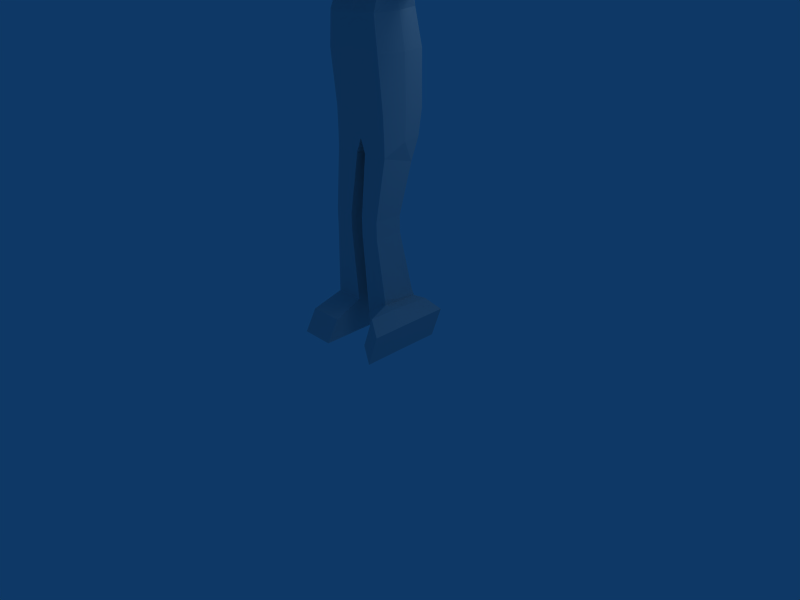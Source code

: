 # Source: zombie_No1_full.blend  (saved by Blender 2.49.2; exported with 4.5.12 LTS)
import bpy
from mathutils import Matrix  # noqa: F401  (used for matrix-valued properties, if any)

bpy.ops.wm.read_factory_settings(use_empty=True)
scene = bpy.context.scene
scene.name = 'Scene'

# ---- collections
col_collection_1 = bpy.data.collections.new('Collection 1'); scene.collection.children.link(col_collection_1)
col_collection_2 = bpy.data.collections.new('Collection 2'); scene.collection.children.link(col_collection_2)
col_collection_2.hide_render = True
col_collection_2.hide_viewport = True

# ---- world
world_world = bpy.data.worlds.new('World'); scene.world = world_world
world_world.color = (0.05656, 0.2208, 0.4)
world_world.use_sun_shadow = False
world_world.sun_shadow_jitter_overblur = 0.0
world_world.cycles.sampling_method = 'MANUAL'
world_world.cycles.sample_map_resolution = 256

# ---- cameras
cam_camera = bpy.data.cameras.new('Camera')
cam_camera.passepartout_alpha = 0.2
cam_camera.clip_end = 100.0
cam_camera.lens = 35.0
cam_camera.ortho_scale = 7.314
cam_camera.show_passepartout = False
cam_camera.show_safe_areas = True
cam_camera.dof.focus_distance = 0.0
cam_camera.dof.aperture_fstop = 128.0

# ---- lights
light_spot = bpy.data.lights.new('Spot', 'POINT')
light_spot.transmission_factor = 0.0
light_spot.cutoff_distance = 30.0
light_spot.energy = 100.0
light_spot.shadow_buffer_clip_start = 1.001
light_spot.shadow_soft_size = 1.0
light_spot.shadow_maximum_resolution = 0.006
light_spot.use_absolute_resolution = True
light_spot.cycles.use_multiple_importance_sampling = False

# ---- meshes
me_zombie = bpy.data.meshes.new('zombie')
me_zombie.from_pydata([(0.2844, 0.312, 2.51), (-0.2844, 0.312, 2.51), (0.2844, -0.1656, 2.51), (-0.2844, -0.1656, 2.51), (0.2547, 0.2663, 2.821), (-0.2547, 0.2663, 2.821), (0.2547, -0.1672, 2.802), (-0.2547, -0.1672, 2.802), (0.0, -0.1656, 2.51), (0.0, 0.312, 2.51), (0.0, -0.1672, 2.802), (0.0, 0.2663, 2.821), (0.2844, 0.312, 2.033), (-0.2844, 0.312, 2.033), (0.2844, -0.1212, 2.036), (-0.2844, -0.1212, 2.036), (0.0, -0.1212, 2.036), (0.0, 0.312, 2.033), (0.2879, -0.1172, 1.805), (-0.2879, -0.1172, 1.805), (0.2879, 0.2671, 1.803), (-0.2879, 0.2671, 1.803), (0.0, -0.1172, 1.805), (0.0, 0.2671, 1.803), (0.2899, 0.1821, 1.606), (-0.2899, 0.1821, 1.606), (0.2899, -0.1185, 1.685), (-0.2899, -0.1185, 1.685), (0.0486, -0.1185, 1.685), (-0.0486, -0.1185, 1.685), (0.0486, 0.1821, 1.606), (-0.0486, 0.1821, 1.606), (0.2538, 0.07634, 1.148), (-0.2538, 0.07634, 1.148), (0.2538, -0.192, 1.148), (-0.2538, -0.192, 1.148), (0.06866, -0.192, 1.148), (-0.06866, -0.192, 1.148), (0.06866, 0.07634, 1.148), (-0.06866, 0.07634, 1.148), (0.2538, 0.07634, 0.9933), (-0.2538, 0.07634, 0.9933), (0.2538, -0.192, 0.9933), (-0.2538, -0.192, 0.9933), (0.06866, -0.192, 0.9933), (-0.06866, -0.192, 0.9933), (0.06866, 0.07634, 0.9933), (-0.06866, 0.07634, 0.9933), (0.4299, -0.1616, 0.3875), (-0.3676, -0.1616, 0.2021), (0.6125, 0.2261, 0.322), (-0.3676, 0.2261, 0.008135), (0.3193, -0.1616, 0.0883), (-0.0486, -0.1616, 0.2051), (0.5047, 0.2261, 0.02177), (-0.0486, 0.2261, 0.008135), (0.4296, -0.4261, 0.3876), (-0.3676, -0.4261, 0.2024), (0.6125, -0.1706, 0.322), (-0.3676, -0.1706, 0.008135), (0.319, -0.4261, 0.08841), (-0.0486, -0.4261, 0.2054), (0.5047, -0.1706, 0.02177), (-0.0486, -0.1706, 0.008135), (0.2307, 0.1819, 3.143), (-0.2307, 0.1819, 3.143), (0.2307, -0.04302, 3.118), (-0.2307, -0.04302, 3.118), (0.0, -0.1098, 3.026), (0.0, 0.1819, 3.161), (0.06846, 0.06192, 3.2), (-0.06846, 0.06192, 3.2), (0.06846, -0.04326, 3.148), (-0.06846, -0.04326, 3.148), (0.0, -0.04326, 3.155), (0.0, 0.06192, 3.206), (0.1706, 0.2172, 4.064), (-0.1775, 0.2172, 4.064), (0.1523, 0.1275, 3.436), (-0.1523, 0.1275, 3.436), (2.306e-10, 0.1275, 3.436), (0.0, 0.2172, 4.1), (0.1821, -0.4311, 4.025), (-0.1821, -0.4311, 4.025), (0.234, -0.4441, 3.25), (-0.234, -0.4441, 3.25), (-1.812e-09, -0.5484, 3.25), (0.0, -0.4311, 4.025), (0.1821, 0.2563, 3.806), (-0.1821, 0.2563, 3.806), (0.0, 0.2563, 3.806), (0.1821, -0.4738, 3.837), (-0.1821, -0.4738, 3.837), (0.0, -0.4738, 3.837), (0.3364, 0.004284, 3.127), (-0.3364, 0.004284, 3.134), (0.3364, 0.1492, 3.127), (-0.3364, 0.1492, 3.134), (0.3364, 0.004284, 2.92), (-0.3364, 0.004284, 2.92), (0.3364, 0.1492, 2.92), (-0.3364, 0.1492, 2.92), (0.3385, 0.07318, 2.51), (-0.3385, 0.07318, 2.51), (0.3087, 0.04958, 2.812), (-0.3087, 0.04958, 2.812), (0.3385, 0.07918, 2.035), (-0.3385, 0.07918, 2.035), (0.3385, 0.06753, 1.803), (-0.3385, 0.06753, 1.803), (0.4222, 0.2187, 0.3662), (-0.3449, 0.2187, 0.2021), (0.3213, 0.2195, 0.09391), (-0.05456, 0.2195, 0.2051), (0.6149, -0.5386, 0.3211), (-0.3676, -0.5386, 0.00549), (0.5072, -0.5386, 0.02088), (-0.0486, -0.5386, 0.00549), (0.3055, -0.1572, 0.3804), (-0.3189, -0.1572, 0.3168), (0.1871, -0.234, 0.1268), (-0.0495, -0.1572, 0.3168), (0.2982, 0.1994, 0.36), (-0.2972, 0.1994, 0.3168), (0.2165, 0.2001, 0.1322), (-0.0552, 0.2001, 0.3168), (0.7423, 0.1353, 3.007), (-0.7423, 0.1353, 3.011), (0.7423, 0.01516, 3.007), (-0.7423, 0.01516, 3.011), (0.7423, 0.1353, 3.12), (-0.7423, 0.1353, 3.124), (0.7423, 0.01516, 3.12), (-0.7423, 0.01516, 3.124), (0.8212, 0.01516, 3.12), (-0.8212, 0.01516, 3.124), (0.8212, 0.1353, 3.12), (-0.8212, 0.1353, 3.124), (0.8212, 0.01516, 3.007), (-0.8212, 0.01516, 3.011), (0.8212, 0.1353, 3.007), (-0.8212, 0.1353, 3.011), (1.209, 0.1589, 3.006), (-1.209, 0.1589, 3.01), (1.209, -0.008442, 3.006), (-1.209, -0.008442, 3.01), (1.209, 0.1589, 3.132), (-1.209, 0.1589, 3.137), (1.209, -0.008442, 3.132), (-1.209, -0.008442, 3.137), (1.676, -0.0679, 3.117), (-1.676, -0.0679, 3.122), (1.691, 0.1559, 3.117), (-1.691, 0.1559, 3.122), (1.746, -0.0679, 3.004), (-1.746, -0.0679, 3.008), (1.761, 0.1559, 3.004), (-1.761, 0.1559, 3.008), (1.255, -0.07699, 2.968), (-1.255, -0.07699, 2.972), (1.255, -0.07699, 3.14), (-1.255, -0.07699, 3.145), (1.255, 0.1983, 3.14), (-1.255, 0.1983, 3.145), (1.255, 0.1983, 2.968), (-1.255, 0.1983, 2.972), (1.466, -0.07699, 2.968), (-1.466, -0.07699, 2.972), (1.466, -0.07699, 3.14), (-1.466, -0.07699, 3.145), (1.484, 0.2044, 3.14), (-1.484, 0.2044, 3.145), (1.484, 0.2044, 2.968), (-1.484, 0.2044, 2.972), (1.457, -0.18, 3.112), (-1.457, -0.18, 3.117), (1.457, -0.18, 3.02), (-1.457, -0.18, 3.024), (1.35, -0.18, 3.112), (-1.35, -0.18, 3.117), (1.35, -0.18, 3.02), (-1.35, -0.18, 3.024), (0.1523, -0.01007, 3.383), (-0.1523, -0.01007, 3.383), (0.2003, -0.002971, 4.151), (-0.2003, -0.002971, 4.151), (2.114e-10, -0.01007, 3.383), (-1.922e-11, -0.002971, 4.182), (0.3023, 0.01573, 3.911), (-0.3023, 0.01573, 3.911), (0.1734, -0.5411, 3.25), (-0.1734, -0.5411, 3.25), (0.2115, -0.1552, 3.273), (-0.2115, -0.1552, 3.273), (0.2013, -0.2653, 4.126), (-0.2013, -0.2653, 4.126), (0.0, -0.1552, 3.268), (2.825e-26, -0.2756, 4.15), (0.3023, -0.2533, 3.882), (-0.3023, -0.2533, 3.882), (0.1821, 0.1932, 3.565), (-0.1821, 0.1932, 3.565), (-7.688e-11, 0.1932, 3.565), (0.1666, -0.4551, 3.561), (-0.1666, -0.4551, 3.561), (5.766e-11, -0.4551, 3.561), (0.2571, 0.003174, 3.613), (-0.2571, 0.003174, 3.613), (0.2431, -0.2221, 3.541), (-0.2431, -0.2221, 3.541), (0.227, -0.3909, 3.344), (-0.227, -0.3909, 3.344), (-1.454e-09, -0.532, 3.359), (0.1629, -0.532, 3.36), (-0.1629, -0.532, 3.36), (0.197, -0.2536, 3.407), (-0.197, -0.2536, 3.407), (0.3075, -0.1633, 0.4352), (0.09051, -0.1633, 0.2531), (0.2896, 0.1778, 0.4352), (0.09521, 0.1785, 0.2531), (-0.1785, -0.468, 3.502), (0.1748, -0.468, 3.502), (-0.001862, -0.468, 3.501), (0.2221, -0.2866, 3.501), (-0.2221, -0.2866, 3.501), (-1.454e-09, -0.532, 3.425), (0.1767, -0.532, 3.426), (-0.1767, -0.532, 3.426), (0.227, -0.3909, 3.41), (-0.227, -0.3909, 3.41)], [], [(6, 10, 8, 2), (8, 10, 7, 3), (0, 9, 11, 4), (11, 9, 1, 5), (2, 8, 16, 14), (16, 8, 3, 15), (9, 0, 12, 17), (13, 1, 9, 17), (14, 16, 22, 18), (22, 16, 15, 19), (17, 12, 20, 23), (21, 13, 17, 23), (18, 22, 28, 26), (29, 22, 19, 27), (23, 20, 24, 30), (25, 21, 23, 31), (24, 26, 34, 32), (35, 27, 25, 33), (26, 28, 36, 34), (37, 29, 27, 35), (30, 24, 32, 38), (33, 25, 31, 39), (32, 34, 42, 40), (43, 35, 33, 41), (34, 36, 44, 42), (45, 37, 35, 43), (38, 32, 40, 46), (41, 33, 39, 47), (54, 50, 58, 62), (59, 51, 55, 63), (10, 6, 66, 68), (67, 7, 10, 68), (4, 11, 69, 64), (69, 11, 5, 65), (66, 64, 70, 72), (71, 65, 67, 73), (68, 66, 72, 74), (73, 67, 68, 74), (64, 69, 75, 70), (75, 69, 65, 71), (66, 6, 98, 94), (99, 7, 67, 95), (64, 66, 94, 96), (95, 67, 65, 97), (4, 64, 96, 100), (97, 65, 5, 101), (102, 0, 4, 104), (5, 1, 103, 105), (104, 6, 2, 102), (3, 7, 105, 103), (0, 102, 106, 12), (107, 103, 1, 13), (102, 2, 14, 106), (15, 3, 103, 107), (12, 106, 108, 20), (109, 107, 13, 21), (106, 14, 18, 108), (19, 15, 107, 109), (108, 26, 24), (25, 27, 109), (20, 108, 24), (25, 109, 21), (108, 18, 26), (27, 19, 109), (104, 100, 98), (99, 101, 105), (6, 104, 98), (99, 105, 7), (104, 4, 100), (101, 5, 105), (110, 50, 54, 112), (55, 51, 111, 113), (54, 62, 52, 112), (53, 63, 55, 113), (56, 60, 116, 114), (117, 61, 57, 115), (62, 58, 114, 116), (115, 59, 63, 117), (119, 121, 45, 43), (125, 123, 41, 47), (122, 110, 112, 124), (113, 111, 123, 125), (123, 119, 43, 41), (118, 48, 110, 122), (111, 49, 119, 123), (121, 125, 47, 45), (124, 112, 52, 120), (53, 113, 125, 121), (50, 110, 48, 58), (49, 111, 51, 59), (48, 56, 114, 58), (115, 57, 49, 59), (52, 62, 116, 60), (117, 63, 53, 61), (48, 118, 56), (57, 119, 49), (52, 60, 120), (121, 61, 53), (56, 118, 120, 60), (121, 119, 57, 61), (36, 38, 46, 44), (47, 39, 37, 45), (28, 30, 38, 36), (39, 31, 29, 37), (22, 23, 30, 28), (31, 23, 22, 29), (98, 100, 126, 128), (127, 101, 99, 129), (100, 96, 130, 126), (131, 97, 101, 127), (96, 94, 132, 130), (133, 95, 97, 131), (94, 98, 128, 132), (129, 99, 95, 133), (132, 128, 138, 134), (139, 129, 133, 135), (130, 132, 134, 136), (135, 133, 131, 137), (126, 130, 136, 140), (137, 131, 127, 141), (128, 126, 140, 138), (141, 127, 129, 139), (138, 140, 142, 144), (143, 141, 139, 145), (140, 136, 146, 142), (147, 137, 141, 143), (136, 134, 148, 146), (149, 135, 137, 147), (134, 138, 144, 148), (145, 139, 135, 149), (154, 156, 152, 150), (153, 157, 155, 151), (144, 158, 160, 148), (161, 159, 145, 149), (148, 160, 162, 146), (163, 161, 149, 147), (146, 162, 164, 142), (165, 163, 147, 143), (142, 164, 158, 144), (159, 165, 143, 145), (166, 154, 150, 168), (151, 155, 167, 169), (160, 168, 170, 162), (171, 169, 161, 163), (168, 150, 152, 170), (153, 151, 169, 171), (162, 170, 172, 164), (173, 171, 163, 165), (170, 152, 156, 172), (157, 153, 171, 173), (164, 172, 166, 158), (167, 173, 165, 159), (172, 156, 154, 166), (155, 157, 173, 167), (166, 168, 174, 176), (175, 169, 167, 177), (168, 160, 178, 174), (179, 161, 169, 175), (158, 166, 176, 180), (177, 167, 159, 181), (160, 158, 180, 178), (181, 159, 161, 179), (180, 176, 174, 178), (175, 177, 181, 179), (188, 88, 76, 184), (77, 89, 189, 185), (81, 76, 88, 90), (89, 77, 81, 90), (93, 91, 82, 87), (83, 92, 93, 87), (182, 186, 80, 78), (80, 186, 183, 79), (187, 184, 76, 81), (77, 185, 187, 81), (91, 198, 194, 82), (195, 199, 92, 83), (198, 188, 184, 194), (185, 189, 199, 195), (196, 186, 182, 192), (183, 186, 196, 193), (82, 194, 197, 87), (197, 195, 83, 87), (194, 184, 187, 197), (187, 185, 195, 197), (78, 200, 206, 182), (207, 201, 79, 183), (200, 88, 188, 206), (189, 89, 201, 207), (88, 200, 202, 90), (202, 201, 89, 90), (200, 78, 80, 202), (80, 79, 201, 202), (203, 91, 93, 205), (93, 92, 204, 205), (208, 198, 91, 203), (92, 199, 209, 204), (206, 188, 198, 208), (199, 189, 207, 209), (222, 203, 205, 223), (205, 204, 221, 223), (182, 206, 208, 215), (209, 207, 183, 216), (182, 215, 192), (193, 216, 183), (192, 215, 210, 84), (211, 216, 193, 85), (44, 218, 217, 42), (218, 120, 118, 217), (40, 219, 220, 46), (219, 122, 124, 220), (42, 217, 219, 40), (217, 118, 122, 219), (46, 220, 218, 44), (220, 124, 120, 218), (204, 209, 225, 221), (203, 222, 224, 208), (84, 210, 213, 190), (86, 190, 213, 212), (86, 212, 214, 191), (85, 191, 214, 211), (84, 190, 86, 196), (85, 196, 86, 191), (85, 193, 196), (84, 196, 192), (210, 212, 213), (211, 214, 212), (210, 211, 212), (210, 215, 216, 211), (208, 209, 216, 215), (213, 227, 226, 212), (212, 226, 228, 214), (210, 229, 227, 213), (214, 228, 230, 211)])
_uv = me_zombie.uv_layers.new(name='UVTex')
_uv.uv.foreach_set('vector', [0.64, 0.8474, 0.5543, 0.8482, 0.5546, 0.7485, 0.6521, 0.7495, 0.5546, 0.7485, 0.5543, 0.8482, 0.4687, 0.847, 0.457, 0.749, 0.9039, 0.1542, 0.9872, 0.1537, 0.9854, 0.248, 0.9095, 0.2482, 0.9854, 0.248, 0.9872, 0.1537, 0.9039, 0.1542, 0.9095, 0.2482, 0.6521, 0.7495, 0.5546, 0.7485, 0.5549, 0.5909, 0.6605, 0.5909, 0.5549, 0.5909, 0.5546, 0.7485, 0.457, 0.749, 0.4494, 0.5909, 0.9872, 0.1537, 0.9039, 0.1542, 0.8969, 0.01501, 0.9862, 0.01441, 0.8969, 0.01501, 0.9039, 0.1542, 0.9872, 0.1537, 0.9862, 0.01441, 0.7539, 0.4372, 0.6741, 0.4372, 0.6741, 0.5096, 0.7539, 0.5096, 0.6741, 0.5096, 0.6741, 0.4372, 0.7539, 0.4372, 0.7539, 0.5096, 0.9275, 0.4372, 0.8561, 0.4372, 0.8561, 0.5096, 0.9275, 0.5096, 0.8561, 0.5096, 0.8561, 0.4372, 0.9275, 0.4372, 0.9275, 0.5096, 0.7539, 0.5096, 0.6741, 0.5096, 0.6741, 0.5718, 0.7539, 0.5718, 0.6741, 0.5718, 0.6741, 0.5096, 0.7539, 0.5096, 0.7539, 0.5718, 0.9275, 0.5096, 0.8561, 0.5096, 0.8561, 0.5718, 0.9275, 0.5718, 0.8561, 0.5718, 0.8561, 0.5096, 0.9275, 0.5096, 0.9275, 0.5718, 0.4531, 0.4084, 0.5217, 0.4084, 0.5217, 0.2386, 0.4531, 0.2386, 0.5217, 0.2386, 0.5217, 0.4084, 0.4531, 0.4084, 0.4531, 0.2386, 0.5217, 0.4084, 0.5846, 0.4084, 0.5846, 0.2386, 0.5217, 0.2386, 0.5846, 0.2386, 0.5846, 0.4084, 0.5217, 0.4084, 0.5217, 0.2386, 0.3848, 0.4084, 0.4531, 0.4084, 0.4531, 0.2386, 0.3848, 0.2386, 0.4531, 0.2386, 0.4531, 0.4084, 0.3848, 0.4084, 0.3848, 0.2386, 0.4531, 0.2386, 0.5217, 0.2386, 0.5217, 0.1816, 0.4531, 0.1816, 0.5217, 0.1816, 0.5217, 0.2386, 0.4531, 0.2386, 0.4531, 0.1816, 0.5217, 0.2386, 0.5846, 0.2386, 0.5846, 0.1816, 0.5217, 0.1816, 0.5846, 0.1816, 0.5846, 0.2386, 0.5217, 0.2386, 0.5217, 0.1816, 0.3848, 0.2386, 0.4531, 0.2386, 0.4531, 0.1816, 0.3848, 0.1816, 0.4531, 0.1816, 0.4531, 0.2386, 0.3848, 0.2386, 0.3848, 0.1816, 0.7236, 0.384, 0.6738, 0.384, 0.6731, 0.3333, 0.7192, 0.3313, 0.307, 0.3582, 0.3645, 0.3582, 0.3645, 0.4044, 0.307, 0.4044, 0.5543, 0.8482, 0.64, 0.8474, 0.6415, 0.9734, 0.5541, 0.9299, 0.4666, 0.9733, 0.4687, 0.847, 0.5543, 0.8482, 0.5541, 0.9299, 0.9095, 0.2482, 0.9854, 0.248, 0.983, 0.3528, 0.9144, 0.3472, 0.983, 0.3528, 0.9854, 0.248, 0.9095, 0.2482, 0.9144, 0.3472, 0.8994, 0.4126, 0.9144, 0.3472, 0.9584, 0.3911, 0.9475, 0.4215, 0.9584, 0.3911, 0.9144, 0.3472, 0.8994, 0.4126, 0.9475, 0.4215, 0.5541, 0.9299, 0.6415, 0.9734, 0.5799, 0.9771, 0.554, 0.9778, 0.5282, 0.9771, 0.4666, 0.9733, 0.5541, 0.9299, 0.554, 0.9778, 0.9144, 0.3472, 0.983, 0.3528, 0.9789, 0.3938, 0.9584, 0.3911, 0.9789, 0.3938, 0.983, 0.3528, 0.9144, 0.3472, 0.9584, 0.3911, 0.6415, 0.9734, 0.64, 0.8474, 0.7124, 0.8991, 0.7124, 0.9733, 0.3925, 0.9008, 0.4687, 0.847, 0.4666, 0.9733, 0.3925, 0.9761, 0.9144, 0.3472, 0.8994, 0.4126, 0.8717, 0.3912, 0.8829, 0.3459, 0.8717, 0.3912, 0.8994, 0.4126, 0.9144, 0.3472, 0.8829, 0.3459, 0.9095, 0.2482, 0.9144, 0.3472, 0.8829, 0.3459, 0.8735, 0.2853, 0.8829, 0.3459, 0.9144, 0.3472, 0.9095, 0.2482, 0.8735, 0.2853, 0.8353, 0.1631, 0.9039, 0.1542, 0.9095, 0.2482, 0.8419, 0.2536, 0.9095, 0.2482, 0.9039, 0.1542, 0.8353, 0.1631, 0.8419, 0.2536, 0.7296, 0.8622, 0.64, 0.8474, 0.6521, 0.7495, 0.7296, 0.752, 0.457, 0.749, 0.4687, 0.847, 0.3794, 0.8615, 0.3794, 0.7512, 0.9039, 0.1542, 0.8353, 0.1631, 0.824, 0.02025, 0.8969, 0.01501, 0.824, 0.02025, 0.8353, 0.1631, 0.9039, 0.1542, 0.8969, 0.01501, 0.7296, 0.752, 0.6521, 0.7495, 0.6605, 0.5909, 0.7296, 0.5909, 0.4494, 0.5909, 0.457, 0.749, 0.3794, 0.7512, 0.3794, 0.5909, 0.8561, 0.4372, 0.8063, 0.4372, 0.8055, 0.5096, 0.8561, 0.5096, 0.8055, 0.5096, 0.8063, 0.4372, 0.8561, 0.4372, 0.8561, 0.5096, 0.8063, 0.4372, 0.7539, 0.4372, 0.7539, 0.5096, 0.8055, 0.5096, 0.7539, 0.5096, 0.7539, 0.4372, 0.8063, 0.4372, 0.8055, 0.5096, 0.8055, 0.5096, 0.7539, 0.5718, 0.8561, 0.5718, 0.8561, 0.5718, 0.7539, 0.5718, 0.8055, 0.5096, 0.8561, 0.5096, 0.8055, 0.5096, 0.8561, 0.5718, 0.8561, 0.5718, 0.8055, 0.5096, 0.8561, 0.5096, 0.8055, 0.5096, 0.7539, 0.5096, 0.7539, 0.5718, 0.7539, 0.5718, 0.7539, 0.5096, 0.8055, 0.5096, 0.8419, 0.2536, 0.8735, 0.2853, 0.8302, 0.2877, 0.8302, 0.2877, 0.8735, 0.2853, 0.8419, 0.2536, 0.64, 0.8474, 0.7296, 0.8622, 0.7124, 0.8991, 0.3925, 0.9008, 0.3794, 0.8615, 0.4687, 0.847, 0.8419, 0.2536, 0.9095, 0.2482, 0.8735, 0.2853, 0.8735, 0.2853, 0.9095, 0.2482, 0.8419, 0.2536, 0.727, 0.1107, 0.6731, 0.1122, 0.6731, 0.04197, 0.7381, 0.04197, 0.3818, 0.4251, 0.4371, 0.4271, 0.4393, 0.4829, 0.3803, 0.4897, 0.7236, 0.384, 0.7192, 0.3313, 0.755, 0.3084, 0.777, 0.3787, 0.5923, 0.4787, 0.6158, 0.4298, 0.6516, 0.4347, 0.6451, 0.4767, 0.7239, 0.2301, 0.7412, 0.2681, 0.7061, 0.2834, 0.6731, 0.2546, 0.5565, 0.426, 0.5535, 0.4808, 0.5137, 0.4775, 0.5043, 0.4264, 0.7192, 0.3313, 0.6731, 0.3333, 0.6731, 0.2546, 0.7061, 0.2834, 0.2537, 0.3582, 0.307, 0.3582, 0.307, 0.4044, 0.2537, 0.4044, 0.5217, 0.01515, 0.5846, 0.01515, 0.5846, 0.1816, 0.5217, 0.1816, 0.3848, 0.01515, 0.4531, 0.01515, 0.4531, 0.1816, 0.3848, 0.1816, 0.7801, 0.1278, 0.727, 0.1107, 0.7381, 0.04197, 0.7897, 0.06202, 0.3803, 0.4897, 0.4393, 0.4829, 0.4426, 0.5236, 0.3843, 0.5278, 0.4531, 0.01515, 0.5217, 0.01515, 0.5217, 0.1816, 0.4531, 0.1816, 0.7719, 0.1959, 0.7231, 0.1727, 0.727, 0.1107, 0.7801, 0.1278, 0.4393, 0.4829, 0.4819, 0.4783, 0.4933, 0.5235, 0.4426, 0.5236, 0.5846, 0.01515, 0.6499, 0.01515, 0.6499, 0.1816, 0.5846, 0.1816, 0.8155, 0.3537, 0.777, 0.3787, 0.755, 0.3084, 0.7765, 0.269, 0.5923, 0.4787, 0.6451, 0.4767, 0.6413, 0.5174, 0.5674, 0.5247, 0.6731, 0.1122, 0.727, 0.1107, 0.7231, 0.1727, 0.6731, 0.1706, 0.4819, 0.4783, 0.4393, 0.4829, 0.4371, 0.4271, 0.468, 0.4288, 0.7231, 0.1727, 0.7239, 0.2301, 0.6731, 0.2546, 0.6731, 0.1706, 0.5043, 0.4264, 0.5137, 0.4775, 0.4819, 0.4783, 0.468, 0.4288, 0.755, 0.3084, 0.7192, 0.3313, 0.7061, 0.2834, 0.7412, 0.2681, 0.5565, 0.426, 0.6158, 0.4298, 0.5923, 0.4787, 0.5535, 0.4808, 0.7231, 0.1727, 0.7719, 0.1959, 0.7239, 0.2301, 0.5137, 0.4775, 0.4933, 0.5235, 0.4819, 0.4783, 0.755, 0.3084, 0.7412, 0.2681, 0.7765, 0.269, 0.5674, 0.5247, 0.5535, 0.4808, 0.5923, 0.4787, 0.7239, 0.2301, 0.7719, 0.1959, 0.7765, 0.269, 0.7412, 0.2681, 0.5674, 0.5247, 0.4933, 0.5235, 0.5137, 0.4775, 0.5535, 0.4808, 0.5846, 0.2386, 0.6499, 0.2386, 0.6499, 0.1816, 0.5846, 0.1816, 0.6499, 0.1816, 0.6499, 0.2386, 0.5846, 0.2386, 0.5846, 0.1816, 0.5846, 0.4084, 0.6499, 0.4084, 0.6499, 0.2386, 0.5846, 0.2386, 0.6499, 0.2386, 0.6499, 0.4084, 0.5846, 0.4084, 0.5846, 0.2386, 0.9725, 0.5096, 0.9275, 0.5096, 0.9275, 0.5718, 0.9725, 0.5718, 0.9275, 0.5718, 0.9275, 0.5096, 0.9725, 0.5096, 0.9725, 0.5718, 0.2901, 0.9236, 0.2901, 0.8733, 0.1777, 0.8733, 0.1777, 0.9236, 0.1777, 0.8733, 0.2901, 0.8733, 0.2901, 0.9236, 0.1777, 0.9236, 0.2901, 0.8733, 0.2901, 0.8244, 0.1777, 0.8244, 0.1777, 0.8733, 0.1777, 0.8244, 0.2901, 0.8244, 0.2901, 0.8733, 0.1777, 0.8733, 0.2901, 0.8244, 0.2901, 0.7759, 0.1777, 0.7759, 0.1777, 0.8244, 0.1777, 0.7759, 0.2901, 0.7759, 0.2901, 0.8244, 0.1777, 0.8244, 0.2901, 0.9717, 0.2901, 0.9236, 0.1777, 0.9236, 0.1777, 0.9717, 0.1777, 0.9236, 0.2901, 0.9236, 0.2901, 0.9717, 0.1777, 0.9717, 0.1777, 0.9717, 0.1777, 0.9236, 0.1474, 0.9236, 0.1474, 0.9717, 0.1474, 0.9236, 0.1777, 0.9236, 0.1777, 0.9717, 0.1474, 0.9717, 0.1777, 0.8244, 0.1777, 0.7759, 0.1474, 0.7759, 0.1474, 0.8244, 0.1474, 0.7759, 0.1777, 0.7759, 0.1777, 0.8244, 0.1474, 0.8244, 0.1777, 0.8733, 0.1777, 0.8244, 0.1474, 0.8244, 0.1474, 0.8733, 0.1474, 0.8244, 0.1777, 0.8244, 0.1777, 0.8733, 0.1474, 0.8733, 0.1777, 0.9236, 0.1777, 0.8733, 0.1474, 0.8733, 0.1474, 0.9236, 0.1474, 0.8733, 0.1777, 0.8733, 0.1777, 0.9236, 0.1474, 0.9236, 0.1474, 0.9236, 0.1474, 0.8733, 0.03135, 0.8733, 0.03135, 0.9236, 0.03135, 0.8733, 0.1474, 0.8733, 0.1474, 0.9236, 0.03135, 0.9236, 0.1474, 0.8733, 0.1474, 0.8244, 0.03135, 0.8244, 0.03135, 0.8733, 0.03135, 0.8244, 0.1474, 0.8244, 0.1474, 0.8733, 0.03135, 0.8733, 0.1474, 0.8244, 0.1474, 0.7759, 0.03135, 0.7759, 0.03135, 0.8244, 0.03135, 0.7759, 0.1474, 0.7759, 0.1474, 0.8244, 0.03135, 0.8244, 0.1474, 0.9717, 0.1474, 0.9236, 0.03135, 0.9236, 0.03135, 0.9717, 0.03135, 0.9236, 0.1474, 0.9236, 0.1474, 0.9717, 0.03135, 0.9717, 0.9892, 0.8568, 0.9666, 0.9404, 0.9279, 0.919, 0.939, 0.8579, 0.9279, 0.919, 0.9666, 0.9404, 0.9892, 0.8568, 0.939, 0.8579, 0.7456, 0.825, 0.7546, 0.7896, 0.8004, 0.833, 0.7843, 0.8553, 0.8004, 0.833, 0.7546, 0.7896, 0.7456, 0.825, 0.7843, 0.8553, 0.7843, 0.8553, 0.8004, 0.833, 0.8053, 0.92, 0.7888, 0.9123, 0.8053, 0.92, 0.8004, 0.833, 0.7843, 0.8553, 0.7888, 0.9123, 0.7888, 0.9123, 0.8053, 0.92, 0.7924, 0.9765, 0.773, 0.9552, 0.7924, 0.9765, 0.8053, 0.92, 0.7888, 0.9123, 0.773, 0.9552, 0.7559, 0.6082, 0.7801, 0.5924, 0.7801, 0.703, 0.7559, 0.6755, 0.7801, 0.703, 0.7801, 0.5924, 0.7559, 0.6082, 0.7559, 0.6755, 0.9136, 0.769, 0.9892, 0.8568, 0.939, 0.8579, 0.8747, 0.8294, 0.939, 0.8579, 0.9892, 0.8568, 0.9136, 0.769, 0.8747, 0.8294, 0.8004, 0.833, 0.8747, 0.8294, 0.8705, 0.9251, 0.8053, 0.92, 0.8705, 0.9251, 0.8747, 0.8294, 0.8004, 0.833, 0.8053, 0.92, 0.8747, 0.8294, 0.939, 0.8579, 0.9279, 0.919, 0.8705, 0.9251, 0.9279, 0.919, 0.939, 0.8579, 0.8747, 0.8294, 0.8705, 0.9251, 0.8053, 0.92, 0.8705, 0.9251, 0.8769, 0.9815, 0.7924, 0.9765, 0.8769, 0.9815, 0.8705, 0.9251, 0.8053, 0.92, 0.7924, 0.9765, 0.8705, 0.9251, 0.9279, 0.919, 0.9666, 0.9404, 0.8769, 0.9815, 0.9666, 0.9404, 0.9279, 0.919, 0.8705, 0.9251, 0.8769, 0.9815, 0.7801, 0.5924, 0.872, 0.59, 0.8647, 0.703, 0.7801, 0.703, 0.8647, 0.703, 0.872, 0.59, 0.7801, 0.5924, 0.7801, 0.703, 0.872, 0.59, 0.9842, 0.6095, 0.9781, 0.6994, 0.8647, 0.703, 0.9781, 0.6994, 0.9842, 0.6095, 0.872, 0.59, 0.8647, 0.703, 0.9136, 0.769, 0.8747, 0.8294, 0.8535, 0.796, 0.8654, 0.7651, 0.8535, 0.796, 0.8747, 0.8294, 0.9136, 0.769, 0.8654, 0.7651, 0.8747, 0.8294, 0.8004, 0.833, 0.8274, 0.8025, 0.8535, 0.796, 0.8274, 0.8025, 0.8004, 0.833, 0.8747, 0.8294, 0.8535, 0.796, 0.7801, 0.703, 0.8647, 0.703, 0.8609, 0.7493, 0.818, 0.7493, 0.8609, 0.7494, 0.8647, 0.703, 0.7801, 0.703, 0.818, 0.7494, 0.8004, 0.833, 0.7546, 0.7896, 0.814, 0.7664, 0.8274, 0.8025, 0.814, 0.7664, 0.7546, 0.7896, 0.8004, 0.833, 0.8274, 0.8025, 0.814, 0.7664, 0.8654, 0.7651, 0.8535, 0.796, 0.8274, 0.8025, 0.8535, 0.796, 0.8654, 0.7651, 0.814, 0.7664, 0.8274, 0.8025, 0.1561, 0.2744, 0.08464, 0.2541, 0.1002, 0.3146, 0.1505, 0.3424, 0.1002, 0.3146, 0.08464, 0.2541, 0.1561, 0.2744, 0.1505, 0.3424, 0.04581, 0.3697, 0.1002, 0.3146, 0.08464, 0.2541, 0.01493, 0.2757, 0.08464, 0.2541, 0.1002, 0.3146, 0.04581, 0.3697, 0.01493, 0.2757, 0.182, 0.6092, 0.3024, 0.6135, 0.2707, 0.677, 0.182, 0.6761, 0.09779, 0.6762, 0.06095, 0.6145, 0.182, 0.6092, 0.182, 0.6761, 0.1469, 0.125, 0.05852, 0.05843, 0.03038, 0.1109, 0.09322, 0.1479, 0.03038, 0.1109, 0.05852, 0.05843, 0.1469, 0.125, 0.09322, 0.1479, 0.1319, 0.4086, 0.1505, 0.3424, 0.1002, 0.3146, 0.04581, 0.3697, 0.1002, 0.3146, 0.1505, 0.3424, 0.1319, 0.4086, 0.04581, 0.3697, 0.3024, 0.6135, 0.3547, 0.6432, 0.3047, 0.7319, 0.2707, 0.677, 0.05183, 0.7297, 0.004013, 0.6366, 0.06095, 0.6145, 0.09779, 0.6762, 0.2362, 0.2675, 0.1561, 0.2744, 0.1505, 0.3424, 0.232, 0.3485, 0.1505, 0.3424, 0.1561, 0.2744, 0.2362, 0.2675, 0.232, 0.3485, 0.1205, 0.01573, 0.05852, 0.05843, 0.1469, 0.125, 0.1765, 0.01573, 0.1469, 0.125, 0.05852, 0.05843, 0.1205, 0.01573, 0.1765, 0.01573, 0.2707, 0.677, 0.3047, 0.7319, 0.182, 0.7559, 0.182, 0.6761, 0.182, 0.7559, 0.05183, 0.7297, 0.09779, 0.6762, 0.182, 0.6761, 0.232, 0.3485, 0.1505, 0.3424, 0.1319, 0.4086, 0.2337, 0.4077, 0.1319, 0.4086, 0.1505, 0.3424, 0.232, 0.3485, 0.2337, 0.4077, 0.09322, 0.1479, 0.08879, 0.1889, 0.149, 0.1906, 0.1469, 0.125, 0.149, 0.1906, 0.08879, 0.1889, 0.09322, 0.1479, 0.1469, 0.125, 0.08879, 0.1889, 0.08464, 0.2541, 0.1561, 0.2744, 0.149, 0.1906, 0.1561, 0.2744, 0.08464, 0.2541, 0.08879, 0.1889, 0.149, 0.1906, 0.08464, 0.2541, 0.08879, 0.1889, 0.01638, 0.1719, 0.01493, 0.2757, 0.01638, 0.1719, 0.08879, 0.1889, 0.08464, 0.2541, 0.01493, 0.2757, 0.08879, 0.1889, 0.09322, 0.1479, 0.03038, 0.1109, 0.01638, 0.1719, 0.03038, 0.1109, 0.09322, 0.1479, 0.08879, 0.1889, 0.01638, 0.1719, 0.3024, 0.5049, 0.3024, 0.6135, 0.182, 0.6092, 0.182, 0.5037, 0.182, 0.6092, 0.06095, 0.6145, 0.0629, 0.5034, 0.182, 0.5037, 0.3569, 0.5072, 0.3547, 0.6432, 0.3024, 0.6135, 0.3024, 0.5049, 0.06095, 0.6145, 0.004013, 0.6366, 0.008238, 0.5214, 0.0629, 0.5034, 0.149, 0.1906, 0.1561, 0.2744, 0.2362, 0.2675, 0.2367, 0.1787, 0.2362, 0.2675, 0.1561, 0.2744, 0.149, 0.1906, 0.2367, 0.1787, 0.3024, 0.4519, 0.3024, 0.5049, 0.182, 0.5037, 0.182, 0.4519, 0.182, 0.5037, 0.0629, 0.5034, 0.06232, 0.4519, 0.182, 0.4519, 0.1469, 0.125, 0.149, 0.1906, 0.2367, 0.1787, 0.235, 0.1273, 0.2367, 0.1787, 0.149, 0.1906, 0.1469, 0.125, 0.235, 0.1273, 0.1469, 0.125, 0.235, 0.1273, 0.1765, 0.01573, 0.1765, 0.01573, 0.235, 0.1273, 0.1469, 0.125, 0.1765, 0.01573, 0.235, 0.1273, 0.2627, 0.1041, 0.2726, 0.01573, 0.2627, 0.1041, 0.235, 0.1273, 0.1765, 0.01573, 0.2726, 0.01573, 0.5846, 0.1816, 0.5846, 0.01515, 0.5217, 0.01515, 0.5217, 0.1816, 0.8009, 0.2651, 0.7765, 0.269, 0.7719, 0.1959, 0.7959, 0.196, 0.4531, 0.1816, 0.4531, 0.01515, 0.3848, 0.01515, 0.3848, 0.1816, 0.8036, 0.1454, 0.7801, 0.1278, 0.7897, 0.06202, 0.8047, 0.08638, 0.5217, 0.1816, 0.5217, 0.01515, 0.4531, 0.01515, 0.4531, 0.1816, 0.7959, 0.196, 0.7719, 0.1959, 0.7801, 0.1278, 0.8036, 0.1454, 0.6499, 0.1816, 0.6499, 0.01515, 0.5846, 0.01515, 0.5846, 0.1816, 0.8255, 0.3177, 0.8155, 0.3537, 0.7765, 0.269, 0.8009, 0.2651, 0.0629, 0.5034, 0.008238, 0.5214, 0.03125, 0.4792, 0.06232, 0.4519, 0.3024, 0.5049, 0.3024, 0.4519, 0.3278, 0.4657, 0.3569, 0.5072, 0.2726, 0.01573, 0.2627, 0.1041, 0.3157, 0.1054, 0.3114, 0.01573, 0.3702, 0.01573, 0.3114, 0.01573, 0.3157, 0.1054, 0.3709, 0.1088, 0.3702, 0.01573, 0.3709, 0.1088, 0.3157, 0.1054, 0.3114, 0.01573, 0.2726, 0.01573, 0.3114, 0.01573, 0.3157, 0.1054, 0.2627, 0.1041, 0.2848, 0.1227, 0.2627, 0.1365, 0.2611, 0.176, 0.3508, 0.1759, 0.2847, 0.1227, 0.3508, 0.176, 0.261, 0.1762, 0.2626, 0.1366, 0.2847, 0.1227, 0.3508, 0.1277, 0.3508, 0.176, 0.2848, 0.1227, 0.3508, 0.1759, 0.3508, 0.1277, 0.3613, 0.2384, 0.3062, 0.1899, 0.3457, 0.1899, 0.2511, 0.2384, 0.2667, 0.1899, 0.3062, 0.1899, 0.3613, 0.2384, 0.2511, 0.2384, 0.3062, 0.1899, 0.3613, 0.2384, 0.354, 0.29, 0.2584, 0.29, 0.2511, 0.2384, 0.3652, 0.3368, 0.2472, 0.3368, 0.2584, 0.29, 0.354, 0.29, 0.5589, 0.5754, 0.5636, 0.5424, 0.5026, 0.5424, 0.5026, 0.5754, 0.5026, 0.5754, 0.5026, 0.5424, 0.4416, 0.5424, 0.4463, 0.5754, 0.6113, 0.5754, 0.6142, 0.5424, 0.5636, 0.5424, 0.5589, 0.5754, 0.4463, 0.5754, 0.4416, 0.5424, 0.391, 0.5424, 0.3939, 0.5754])
me_zombie.use_remesh_preserve_volume = False
me_zombie.use_remesh_preserve_attributes = False
me_zombie.use_mirror_vertex_groups = False
me_zombie.update()
arm_armature = bpy.data.armatures.new('Armature')  # bones are not reproduced

# ---- objects
ob_lamp = bpy.data.objects.new('Lamp', light_spot)
ob_camera = bpy.data.objects.new('Camera', cam_camera)
ob_zombie = bpy.data.objects.new('zombie', me_zombie)
ob_armature = bpy.data.objects.new('Armature', arm_armature)

# ---- transforms, parenting, visibility, modifiers, constraints
ob_lamp.location = (4.076, 1.005, 5.904)
ob_lamp.rotation_euler = (0.6503, 0.05522, 1.866)
ob_lamp.lock_rotations_4d = False
ob_lamp.empty_display_type = 'ARROWS'
ob_lamp.color = (0.0, 0.0, 0.0, 0.0)
ob_lamp.lineart.crease_threshold = 0.0
ob_camera.location = (7.481, -6.508, 5.344)
ob_camera.rotation_euler = (1.109, 0.01082, 0.8149)
ob_camera.lock_rotations_4d = False
ob_camera.empty_display_type = 'ARROWS'
ob_camera.color = (0.0, 0.0, 0.0, 0.0)
ob_camera.display_type = 'WIRE'
ob_camera.lineart.crease_threshold = 0.0
ob_zombie.location = (0.0, 0.0, 4.768e-07)
ob_zombie.scale = (1.541, 1.541, 1.541)
ob_zombie.lock_rotations_4d = False
ob_zombie.empty_display_type = 'ARROWS'
ob_zombie.lineart.crease_threshold = 0.0
_vg = ob_zombie.vertex_groups.new(name='head')
_vg.add([76, 77, 78, 79, 80, 81, 82, 83, 84, 85, 86, 87, 88, 89, 90, 91, 92, 93, 182, 183, 184, 185, 186, 187, 188, 189, 190, 191, 192, 193, 194, 195, 196, 197, 198, 199, 200, 201, 202, 203, 204, 205, 206, 207, 208, 209, 210, 211, 212, 213, 214, 215, 216, 221, 222, 223, 224, 225, 226, 227, 228, 229, 230], 1.0, 'REPLACE')
_vg = ob_zombie.vertex_groups.new(name='arm.Upper.L')
_vg.add([94, 96, 98, 100, 126, 128, 130, 132], 1.0, 'REPLACE')
_vg = ob_zombie.vertex_groups.new(name='arm.Upper.R')
_vg.add([95, 97, 99, 101, 127, 129, 131, 133], 1.0, 'REPLACE')
_vg = ob_zombie.vertex_groups.new(name='chest')
for _i, _w in zip([0, 1, 2, 3, 4, 5, 6, 7, 8, 9, 10, 11, 64, 65, 66, 67, 68, 69, 70, 71, 72, 73, 74, 75, 102, 103, 104, 105], [0.5, 0.5, 0.5, 0.5, 1.0, 1.0, 1.0, 1.0, 0.5, 0.5, 1.0, 1.0, 1.0, 1.0, 1.0, 1.0, 1.0, 1.0, 1.0, 1.0, 1.0, 1.0, 1.0, 1.0, 0.5, 0.5, 1.0, 1.0]): _vg.add([_i], _w, 'REPLACE')
_vg = ob_zombie.vertex_groups.new(name='pelvis')
for _i, _w in zip([0, 1, 2, 3, 8, 9, 12, 13, 14, 15, 16, 17, 18, 19, 20, 21, 22, 23, 102, 103, 106, 107, 108, 109], [0.5, 0.5, 0.5, 0.5, 0.5, 0.5, 1.0, 1.0, 1.0, 1.0, 1.0, 1.0, 0.8, 0.8, 0.8, 0.8, 0.8, 0.8, 0.5, 0.5, 1.0, 1.0, 0.8, 0.8]): _vg.add([_i], _w, 'REPLACE')
_vg = ob_zombie.vertex_groups.new(name='leg.L')
_vg.add([24, 26, 28, 30, 32, 34, 36, 38], 1.0, 'REPLACE')
_vg = ob_zombie.vertex_groups.new(name='leg.R')
_vg.add([25, 27, 29, 31, 33, 35, 37, 39], 1.0, 'REPLACE')
_vg = ob_zombie.vertex_groups.new(name='foot.R')
_vg.add([49, 51, 53, 55, 57, 59, 61, 63, 111, 113, 115, 117, 119, 121, 123, 125], 1.0, 'REPLACE')
_vg = ob_zombie.vertex_groups.new(name='foot.L')
_vg.add([48, 50, 52, 54, 56, 58, 60, 62, 110, 112, 114, 116, 118, 120, 122, 124], 1.0, 'REPLACE')
_vg = ob_zombie.vertex_groups.new(name='shoulder.L')
for _i, _w in zip([4, 6, 64, 66, 94, 96, 98, 100, 104], [0.5, 0.5, 1.0, 1.0, 1.0, 1.0, 1.0, 1.0, 0.5]): _vg.add([_i], _w, 'REPLACE')
_vg = ob_zombie.vertex_groups.new(name='shoulder.R')
for _i, _w in zip([5, 7, 65, 67, 95, 97, 99, 101, 105], [0.5, 0.5, 1.0, 1.0, 1.0, 1.0, 1.0, 1.0, 0.5]): _vg.add([_i], _w, 'REPLACE')
_vg = ob_zombie.vertex_groups.new(name='arm.Lower.R')
_vg.add([135, 137, 139, 141, 143, 145, 147, 149, 151, 153, 155, 157, 159, 161, 163, 165, 167, 169, 171, 173, 175, 177, 179, 181], 1.0, 'REPLACE')
_vg = ob_zombie.vertex_groups.new(name='arm.Lower.L')
_vg.add([134, 136, 138, 140, 142, 144, 146, 148, 150, 152, 154, 156, 158, 160, 162, 164, 166, 168, 170, 172, 174, 176, 178, 180], 1.0, 'REPLACE')
_vg = ob_zombie.vertex_groups.new(name='leg.lower.L')
_vg.add([40, 42, 44, 46, 217, 218, 219, 220], 1.0, 'REPLACE')
_vg = ob_zombie.vertex_groups.new(name='leg.lower.R')
_vg.add([41, 43, 45, 47, 119, 121, 123, 125], 1.0, 'REPLACE')
_vg = ob_zombie.vertex_groups.new(name='jaw')
_vg.add([84, 85, 86, 182, 183, 186, 190, 191, 192, 193, 196, 210, 211, 212, 213, 214, 215, 216, 226, 227, 228, 229, 230], 1.0, 'REPLACE')
_m = ob_zombie.modifiers.new('Armature', 'ARMATURE')
_m.object = ob_armature
ob_armature.location = (0.0, 0.0, 0.0)
ob_armature.lock_rotations_4d = False
ob_armature.empty_display_type = 'ARROWS'
ob_armature.show_in_front = True
ob_armature.lineart.crease_threshold = 0.0

# ---- collection membership
col_collection_1.objects.link(ob_lamp)
col_collection_1.objects.link(ob_camera)
col_collection_1.objects.link(ob_zombie)
col_collection_2.objects.link(ob_armature)

# ---- scene / render settings (as saved in the file)
scene.camera = ob_camera
scene.frame_start = 1; scene.frame_end = 50; scene.frame_set(1)
scene.render.engine = 'BLENDER_EEVEE_NEXT'
scene.render.image_settings.file_format = 'JPEG'
scene.render.image_settings.color_mode = 'RGB'
scene.render.image_settings.compression = 90
scene.render.resolution_x = 800
scene.render.resolution_y = 600
scene.render.pixel_aspect_x = 100.0
scene.render.pixel_aspect_y = 100.0
scene.render.fps = 25
scene.render.dither_intensity = 0.0
scene.render.use_compositing = False
scene.render.use_sequencer = False
scene.render.bake_margin = 2
scene.render.bake_bias = 0.0
scene.render.use_stamp_time = False
scene.render.use_stamp_date = False
scene.render.use_stamp_frame = False
scene.render.use_stamp_camera = False
scene.render.use_stamp_scene = False
scene.render.use_stamp_filename = False
scene.render.use_stamp_render_time = False
scene.render.stamp_font_size = 0
scene.cycles.use_denoising = False
scene.cycles.samples = 10
scene.cycles.sampling_pattern = 'TABULATED_SOBOL'
scene.cycles.light_sampling_threshold = 0.0
scene.cycles.use_adaptive_sampling = False
scene.cycles.use_light_tree = False
scene.cycles.blur_glossy = 0.0
scene.cycles.volume_bounces = 1
scene.cycles.pixel_filter_type = 'GAUSSIAN'
scene.cycles.sample_clamp_indirect = 0.0
scene.view_settings.view_transform = 'Raw'
bpy.context.view_layer.update()

